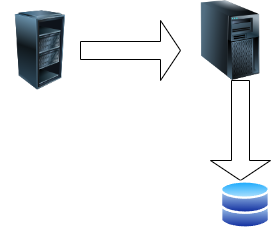

The diagram above was exported from draw.io. Its source (the exported page's mxGraphModel, read from the mxfile embedded in the PNG):
<mxGraphModel dx="1050" dy="541" grid="1" gridSize="10" guides="1" tooltips="1" connect="1" arrows="1" fold="1" page="1" pageScale="1" pageWidth="827" pageHeight="1169" math="0" shadow="0">
  <root>
    <mxCell id="0" />
    <mxCell id="1" parent="0" />
    <mxCell id="CxdkRurzVWr3xmyzl9wl-1" value="" style="image;html=1;image=img/lib/clip_art/computers/Server_Rack_Partial_128x128.png" vertex="1" parent="1">
      <mxGeometry x="210" y="370" width="80" height="80" as="geometry" />
    </mxCell>
    <mxCell id="CxdkRurzVWr3xmyzl9wl-2" value="" style="image;html=1;image=img/lib/clip_art/computers/Server_Tower_128x128.png" vertex="1" parent="1">
      <mxGeometry x="400" y="360" width="80" height="80" as="geometry" />
    </mxCell>
    <mxCell id="CxdkRurzVWr3xmyzl9wl-3" value="" style="shape=singleArrow;whiteSpace=wrap;html=1;" vertex="1" parent="1">
      <mxGeometry x="290" y="380" width="100" height="60" as="geometry" />
    </mxCell>
    <mxCell id="CxdkRurzVWr3xmyzl9wl-4" value="" style="shape=singleArrow;direction=south;whiteSpace=wrap;html=1;" vertex="1" parent="1">
      <mxGeometry x="420" y="440" width="60" height="100" as="geometry" />
    </mxCell>
    <mxCell id="CxdkRurzVWr3xmyzl9wl-8" value="" style="image;aspect=fixed;perimeter=ellipsePerimeter;html=1;align=center;shadow=0;dashed=0;spacingTop=3;image=img/lib/active_directory/databases.svg;" vertex="1" parent="1">
      <mxGeometry x="430" y="540" width="50" height="49" as="geometry" />
    </mxCell>
  </root>
</mxGraphModel>